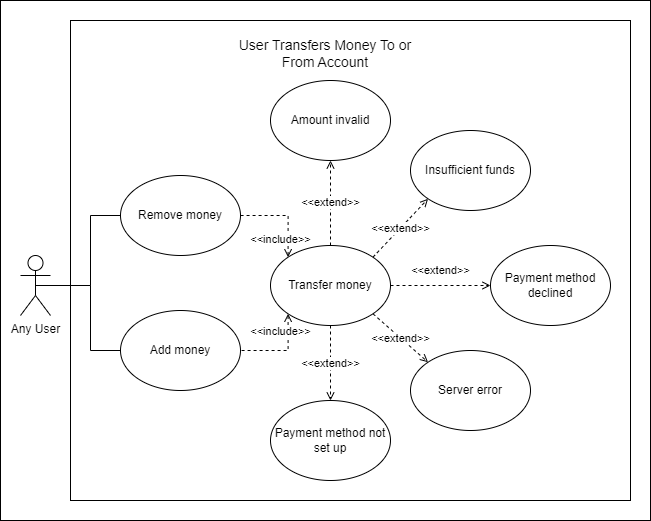

The diagram above was exported from draw.io. Its source (the exported page's mxGraphModel, read from the mxfile embedded in the PNG):
<mxGraphModel dx="1343" dy="719" grid="1" gridSize="10" guides="1" tooltips="1" connect="1" arrows="1" fold="1" page="1" pageScale="1" pageWidth="850" pageHeight="1100" math="0" shadow="0">
  <root>
    <mxCell id="0" />
    <mxCell id="1" parent="0" />
    <mxCell id="g0-13_MWlM183XOb43qM-1" value="" style="rounded=0;whiteSpace=wrap;html=1;" parent="1" vertex="1">
      <mxGeometry x="90" y="120" width="650" height="520" as="geometry" />
    </mxCell>
    <mxCell id="gkTeQ4Ww4uSvysBqZa3n-6" value="" style="rounded=0;whiteSpace=wrap;html=1;" parent="1" vertex="1">
      <mxGeometry x="160" y="140" width="560" height="480" as="geometry" />
    </mxCell>
    <mxCell id="g0-13_MWlM183XOb43qM-5" style="edgeStyle=none;rounded=0;orthogonalLoop=1;jettySize=auto;html=1;exitX=0.5;exitY=0;exitDx=0;exitDy=0;dashed=1;startArrow=open;startFill=0;endArrow=none;endFill=0;" parent="1" edge="1">
      <mxGeometry relative="1" as="geometry">
        <mxPoint x="410" y="168.75" as="sourcePoint" />
        <mxPoint x="410" y="168.75" as="targetPoint" />
      </mxGeometry>
    </mxCell>
    <mxCell id="g0-13_MWlM183XOb43qM-2" value="Any User" style="shape=umlActor;verticalLabelPosition=bottom;verticalAlign=top;html=1;outlineConnect=0;" parent="1" vertex="1">
      <mxGeometry x="110" y="375" width="30" height="60" as="geometry" />
    </mxCell>
    <mxCell id="g0-13_MWlM183XOb43qM-4" value="&lt;font style=&quot;font-size: 14px;&quot;&gt;User Transfers Money To or From Account&lt;/font&gt;" style="text;whiteSpace=wrap;html=1;align=center;" parent="1" vertex="1">
      <mxGeometry x="315" y="150" width="200" height="40" as="geometry" />
    </mxCell>
    <mxCell id="gkTeQ4Ww4uSvysBqZa3n-4" style="edgeStyle=orthogonalEdgeStyle;rounded=0;orthogonalLoop=1;jettySize=auto;html=1;exitX=0.5;exitY=0.5;exitDx=0;exitDy=0;exitPerimeter=0;entryX=0;entryY=0.5;entryDx=0;entryDy=0;startArrow=none;startFill=0;endArrow=none;endFill=0;" parent="1" source="g0-13_MWlM183XOb43qM-2" target="gkTeQ4Ww4uSvysBqZa3n-2" edge="1">
      <mxGeometry relative="1" as="geometry">
        <Array as="points">
          <mxPoint x="180" y="405" />
          <mxPoint x="180" y="335" />
        </Array>
      </mxGeometry>
    </mxCell>
    <mxCell id="gkTeQ4Ww4uSvysBqZa3n-5" style="edgeStyle=orthogonalEdgeStyle;rounded=0;orthogonalLoop=1;jettySize=auto;html=1;exitX=0.5;exitY=0.5;exitDx=0;exitDy=0;exitPerimeter=0;entryX=0;entryY=0.5;entryDx=0;entryDy=0;startArrow=none;startFill=0;endArrow=none;endFill=0;" parent="1" source="g0-13_MWlM183XOb43qM-2" target="gkTeQ4Ww4uSvysBqZa3n-3" edge="1">
      <mxGeometry relative="1" as="geometry">
        <Array as="points">
          <mxPoint x="180" y="405" />
          <mxPoint x="180" y="470" />
        </Array>
      </mxGeometry>
    </mxCell>
    <mxCell id="gkTeQ4Ww4uSvysBqZa3n-2" value="Remove money" style="ellipse;whiteSpace=wrap;html=1;" parent="1" vertex="1">
      <mxGeometry x="210" y="295" width="120" height="80" as="geometry" />
    </mxCell>
    <mxCell id="gkTeQ4Ww4uSvysBqZa3n-3" value="Add money" style="ellipse;whiteSpace=wrap;html=1;" parent="1" vertex="1">
      <mxGeometry x="210" y="430" width="120" height="80" as="geometry" />
    </mxCell>
    <mxCell id="gkTeQ4Ww4uSvysBqZa3n-9" value="&amp;lt;&amp;lt;include&amp;gt;&amp;gt;" style="edgeStyle=orthogonalEdgeStyle;rounded=0;orthogonalLoop=1;jettySize=auto;html=1;exitX=0;exitY=0;exitDx=0;exitDy=0;entryX=1;entryY=0.5;entryDx=0;entryDy=0;startArrow=open;startFill=0;endArrow=none;endFill=0;dashed=1;" parent="1" source="gkTeQ4Ww4uSvysBqZa3n-7" target="gkTeQ4Ww4uSvysBqZa3n-2" edge="1">
      <mxGeometry x="-0.5869" y="8" relative="1" as="geometry">
        <Array as="points">
          <mxPoint x="378" y="335" />
        </Array>
        <mxPoint as="offset" />
      </mxGeometry>
    </mxCell>
    <mxCell id="gkTeQ4Ww4uSvysBqZa3n-10" value="&amp;lt;&amp;lt;include&amp;gt;&amp;gt;" style="edgeStyle=orthogonalEdgeStyle;rounded=0;orthogonalLoop=1;jettySize=auto;html=1;exitX=0;exitY=1;exitDx=0;exitDy=0;entryX=1;entryY=0.5;entryDx=0;entryDy=0;startArrow=open;startFill=0;endArrow=none;endFill=0;dashed=1;" parent="1" source="gkTeQ4Ww4uSvysBqZa3n-7" target="gkTeQ4Ww4uSvysBqZa3n-3" edge="1">
      <mxGeometry x="-0.5703" y="-8" relative="1" as="geometry">
        <Array as="points">
          <mxPoint x="378" y="470" />
        </Array>
        <mxPoint as="offset" />
      </mxGeometry>
    </mxCell>
    <mxCell id="gkTeQ4Ww4uSvysBqZa3n-12" value="&amp;lt;&amp;lt;extend&amp;gt;&amp;gt;" style="rounded=0;orthogonalLoop=1;jettySize=auto;html=1;exitX=1;exitY=0;exitDx=0;exitDy=0;entryX=0;entryY=1;entryDx=0;entryDy=0;dashed=1;startArrow=none;startFill=0;endArrow=open;endFill=0;" parent="1" source="gkTeQ4Ww4uSvysBqZa3n-7" target="gkTeQ4Ww4uSvysBqZa3n-11" edge="1">
      <mxGeometry relative="1" as="geometry" />
    </mxCell>
    <mxCell id="gkTeQ4Ww4uSvysBqZa3n-14" value="&amp;lt;&amp;lt;extend&amp;gt;&amp;gt;" style="edgeStyle=none;rounded=0;orthogonalLoop=1;jettySize=auto;html=1;exitX=1;exitY=0.5;exitDx=0;exitDy=0;entryX=0;entryY=0.5;entryDx=0;entryDy=0;dashed=1;startArrow=none;startFill=0;endArrow=open;endFill=0;" parent="1" source="gkTeQ4Ww4uSvysBqZa3n-7" target="gkTeQ4Ww4uSvysBqZa3n-13" edge="1">
      <mxGeometry y="15" relative="1" as="geometry">
        <mxPoint as="offset" />
      </mxGeometry>
    </mxCell>
    <mxCell id="gkTeQ4Ww4uSvysBqZa3n-16" value="&amp;lt;&amp;lt;extend&amp;gt;&amp;gt;" style="edgeStyle=none;rounded=0;orthogonalLoop=1;jettySize=auto;html=1;exitX=1;exitY=1;exitDx=0;exitDy=0;entryX=0;entryY=0;entryDx=0;entryDy=0;dashed=1;startArrow=none;startFill=0;endArrow=open;endFill=0;" parent="1" source="gkTeQ4Ww4uSvysBqZa3n-7" target="gkTeQ4Ww4uSvysBqZa3n-15" edge="1">
      <mxGeometry relative="1" as="geometry" />
    </mxCell>
    <mxCell id="gkTeQ4Ww4uSvysBqZa3n-18" value="&amp;lt;&amp;lt;extend&amp;gt;&amp;gt;" style="edgeStyle=none;rounded=0;orthogonalLoop=1;jettySize=auto;html=1;exitX=0.5;exitY=1;exitDx=0;exitDy=0;entryX=0.5;entryY=0;entryDx=0;entryDy=0;dashed=1;startArrow=none;startFill=0;endArrow=open;endFill=0;" parent="1" source="gkTeQ4Ww4uSvysBqZa3n-7" target="gkTeQ4Ww4uSvysBqZa3n-17" edge="1">
      <mxGeometry relative="1" as="geometry" />
    </mxCell>
    <mxCell id="gkTeQ4Ww4uSvysBqZa3n-20" value="&amp;lt;&amp;lt;extend&amp;gt;&amp;gt;" style="edgeStyle=none;rounded=0;orthogonalLoop=1;jettySize=auto;html=1;exitX=0.5;exitY=0;exitDx=0;exitDy=0;entryX=0.5;entryY=1;entryDx=0;entryDy=0;dashed=1;startArrow=none;startFill=0;endArrow=open;endFill=0;" parent="1" source="gkTeQ4Ww4uSvysBqZa3n-7" target="gkTeQ4Ww4uSvysBqZa3n-19" edge="1">
      <mxGeometry relative="1" as="geometry" />
    </mxCell>
    <mxCell id="gkTeQ4Ww4uSvysBqZa3n-7" value="Transfer money" style="ellipse;whiteSpace=wrap;html=1;" parent="1" vertex="1">
      <mxGeometry x="360" y="365" width="120" height="80" as="geometry" />
    </mxCell>
    <mxCell id="gkTeQ4Ww4uSvysBqZa3n-11" value="Insufficient funds" style="ellipse;whiteSpace=wrap;html=1;" parent="1" vertex="1">
      <mxGeometry x="500" y="250" width="120" height="80" as="geometry" />
    </mxCell>
    <mxCell id="gkTeQ4Ww4uSvysBqZa3n-13" value="Payment method declined" style="ellipse;whiteSpace=wrap;html=1;" parent="1" vertex="1">
      <mxGeometry x="580" y="365" width="120" height="80" as="geometry" />
    </mxCell>
    <mxCell id="gkTeQ4Ww4uSvysBqZa3n-15" value="Server error" style="ellipse;whiteSpace=wrap;html=1;" parent="1" vertex="1">
      <mxGeometry x="500" y="470" width="120" height="80" as="geometry" />
    </mxCell>
    <mxCell id="gkTeQ4Ww4uSvysBqZa3n-17" value="Payment method not set up" style="ellipse;whiteSpace=wrap;html=1;" parent="1" vertex="1">
      <mxGeometry x="360" y="520" width="120" height="80" as="geometry" />
    </mxCell>
    <mxCell id="gkTeQ4Ww4uSvysBqZa3n-19" value="Amount invalid" style="ellipse;whiteSpace=wrap;html=1;" parent="1" vertex="1">
      <mxGeometry x="360" y="200" width="120" height="80" as="geometry" />
    </mxCell>
  </root>
</mxGraphModel>